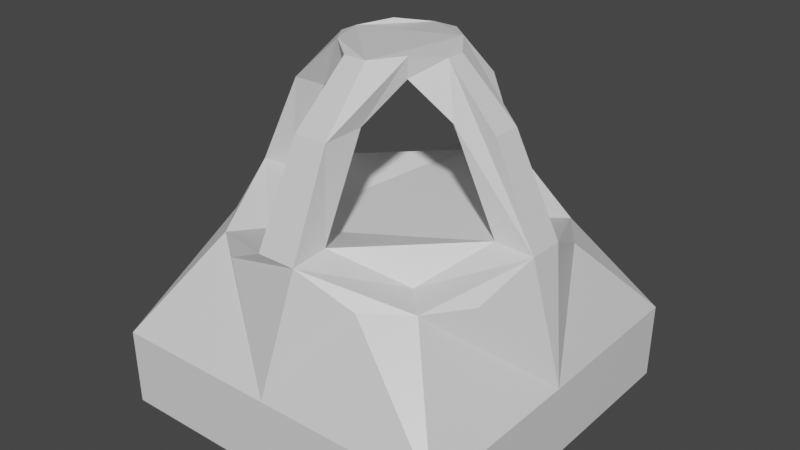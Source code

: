 # Source: stone_lantern_low.blend  (saved by Blender 2.93.20; exported with 4.5.12 LTS)
import bpy
from mathutils import Matrix  # noqa: F401  (used for matrix-valued properties, if any)

bpy.ops.wm.read_factory_settings(use_empty=True)
scene = bpy.context.scene
scene.name = 'Scene'

# ---- collections
col_collection = bpy.data.collections.new('Collection'); scene.collection.children.link(col_collection)

# ---- materials (node trees are filled in below, after node groups)
mat_material = bpy.data.materials.new('Material')
mat_material.alpha_threshold = 0.0
mat_material.use_transparent_shadow = False
mat_material.line_color = (0.0, 0.0, 0.0, 1.0)

# ---- material node trees
mat_material.use_nodes = True; mat_material.node_tree.nodes.clear()
_N = mat_material.node_tree.nodes; _L = mat_material.node_tree.links
n0 = _N.new('ShaderNodeOutputMaterial'); n0.name = 'Material Output'; n0.location = (300, 300)
n1 = _N.new('ShaderNodeBsdfPrincipled'); n1.name = 'Principled BSDF'; n1.location = (10, 300)
n1.distribution = 'GGX'
n1.subsurface_method = 'BURLEY'
n1.inputs[2].default_value = 0.4
n1.inputs[3].default_value = 1.45
n1.inputs[27].default_value = (0.0, 0.0, 0.0, 1.0)
n1.inputs[28].default_value = 1.0
_L.new(n1.outputs[0], n0.inputs[0])
n0.is_active_output = True

# ---- world
world_world = bpy.data.worlds.new('World'); scene.world = world_world
world_world.use_nodes = True; world_world.node_tree.nodes.clear()
_N = world_world.node_tree.nodes; _L = world_world.node_tree.links
n0 = _N.new('ShaderNodeOutputWorld'); n0.name = 'World Output'; n0.location = (300, 300)
n1 = _N.new('ShaderNodeBackground'); n1.name = 'Background'; n1.location = (10, 300)
n1.inputs[0].default_value = (0.05088, 0.05088, 0.05088, 1.0)
_L.new(n1.outputs[0], n0.inputs[0])
n0.is_active_output = True
world_world.color = (0.05088, 0.05088, 0.05088)
world_world.use_sun_shadow = False
world_world.sun_shadow_jitter_overblur = 0.0

# ---- meshes
me_cube = bpy.data.meshes.new('Cube')
me_cube.from_pydata([(0.2133, 0.4479, -0.4228), (0.3371, 0.3573, -0.4228), (0.4269, 0.2329, -0.4228), (-0.2347, -0.4246, -0.4228), (-0.3585, -0.3341, -0.4228), (-0.447, 0.2356, -0.4228), (-0.3564, 0.3595, -0.4228), (-0.232, 0.4493, -0.4228), (0.2516, 0.2723, -0.4156), (0.25, -0.2507, -0.4156), (-0.273, -0.2491, -0.4156), (-0.2714, 0.274, -0.4156), (-0.4483, -0.2097, -0.4228), (0.2106, -0.426, -0.4228), (0.05159, 0.4958, -0.335), (-0.07059, 0.4962, -0.335), (0.4739, 0.06605, -0.335), (0.4734, -0.04492, -0.335), (0.04922, -0.473, -0.335), (-0.07296, -0.4725, -0.335), (-0.4953, -0.04277, -0.335), (-0.4948, 0.0682, -0.335), (0.04829, 0.3767, -0.3278), (-0.06742, 0.3771, -0.3278), (0.3548, 0.06837, -0.3278), (0.3544, -0.04734, -0.3278), (0.04604, -0.3538, -0.3278), (-0.06966, -0.3535, -0.3278), (-0.3761, -0.04509, -0.3278), (-0.3758, 0.07062, -0.3278), (0.3352, -0.03388, -0.04819), (-0.3573, 0.0579, -0.04838), (0.0538, 0.2314, -0.04158), (-0.07382, 0.2318, -0.04158), (0.2151, 0.0695, -0.04089), (0.04816, -0.2131, -0.04102), (-0.07092, -0.2127, -0.04102), (0.04569, 0.3627, -0.04953), (-0.06557, 0.3632, -0.04953), (0.3356, 0.05587, -0.04819), (0.04038, -0.3357, -0.04844), (-0.06323, -0.3352, -0.04844), (-0.3578, -0.03332, -0.04838), (0.2147, -0.0476, -0.04089), (-0.2356, -0.04696, -0.04099), (-0.2353, 0.07163, -0.04099), (0.335, -0.3362, -0.4228), (0.4256, -0.2123, -0.4228), (-1.972e-06, 0.5731, -0.7227), (0.5364, 0.5574, -0.7368), (0.5514, -0.004843, -0.7227), (0.5405, -0.5367, -0.7368), (-0.01483, -0.5512, -0.7228), (-0.5608, -0.5399, -0.7368), (-0.5737, 9.694e-06, -0.7227), (-0.5618, 0.5577, -0.7368), (0.5341, 0.555, -0.976), (0.5383, -0.5344, -0.976), (-0.5585, -0.5378, -0.976), (-0.5597, 0.5552, -0.976), (-0.1231, 0.1223, 0.06276), (-0.1182, -0.09632, 0.06295), (0.1064, -0.097, 0.1284), (0.09651, -0.08853, 0.06294), (0.1115, 0.1223, 0.1287), (0.1023, 0.1135, 0.06275), (-0.1322, 0.1293, 0.1287), (-0.1937, 0.0417, 0.116), (-0.194, -0.01507, 0.116), (-0.04656, -0.1658, 0.1166), (0.02475, -0.1661, 0.1166), (0.1695, -0.01568, 0.116), (0.1699, 0.04118, 0.116), (-0.0481, 0.2043, 0.1171), (0.02763, 0.2039, 0.1171), (-0.128, -0.1031, 0.1284)], [], [(48, 0, 1, 49), (48, 49, 56, 59, 55), (50, 47, 46, 51), (51, 46, 13, 52), (53, 54, 55, 59, 58), (52, 3, 4, 53), (54, 5, 6, 55), (56, 57, 58, 59), (50, 51, 57, 56, 49), (5, 21, 29, 11, 23, 15, 7, 6), (28, 20, 12, 4, 3, 19, 27, 10), (0, 48, 7, 15, 14), (25, 17, 30, 71, 62, 63, 43), (17, 16, 39, 30), (23, 22, 32, 33), (24, 25, 43, 34), (19, 18, 40, 41), (26, 27, 36, 35), (21, 20, 42, 31), (14, 15, 38, 37), (37, 74, 64, 65, 32, 22, 14), (33, 60, 66, 73, 38, 15, 23), (28, 29, 45, 44), (41, 69, 75, 61, 36, 27, 19), (34, 65, 64, 72, 39, 16, 24), (18, 26, 35, 63, 62, 70, 40), (31, 67, 66, 60, 45, 29, 21), (12, 20, 21, 5, 54), (52, 53, 58, 57, 51), (55, 6, 7, 48), (53, 4, 12, 54), (49, 1, 2, 50), (47, 50, 2, 16, 17), (13, 18, 19, 3, 52), (31, 42, 68, 67), (41, 40, 70, 69), (71, 30, 39, 72), (37, 38, 73, 74), (33, 32, 65, 34, 43, 63, 35, 36, 61, 44, 45, 60), (62, 71, 72, 64, 74, 73, 66, 67, 68, 75, 69, 70), (26, 18, 13, 46, 47, 17, 25, 9), (11, 29, 28, 10, 27, 26, 9, 25, 24, 8, 22, 23), (0, 14, 22, 8, 24, 16, 2, 1), (20, 28, 44, 61, 75, 68, 42)])
_uv = me_cube.uv_layers.new(name='UVMap')
_uv.uv.foreach_set('vector', [0.5052, 0.2699, 0.57, 0.1739, 0.6076, 0.1694, 0.6681, 0.2734, 0.5052, 0.2699, 0.6681, 0.2734, 0.6675, 0.345, 0.3352, 0.345, 0.3345, 0.2734, 0.1708, 0.6158, 0.2338, 0.5198, 0.2715, 0.5155, 0.3324, 0.6194, 0.0, 0.2744, 0.06246, 0.1703, 0.1002, 0.1748, 0.1687, 0.2709, 0.3345, 0.6184, 0.4986, 0.6148, 0.668, 0.6184, 0.6672, 0.6901, 0.3352, 0.6901, 0.1687, 0.2709, 0.2355, 0.1746, 0.2731, 0.17, 0.3345, 0.2744, 0.4986, 0.6148, 0.5701, 0.5187, 0.6078, 0.5144, 0.668, 0.6184, 0.6684, 0.3459, 0.9993, 0.345, 1.0, 0.6782, 0.668, 0.6782, 0.1708, 0.6158, 0.3324, 0.6194, 0.3317, 0.691, 0.0007763, 0.691, 0.0, 0.6194, 0.6681, 0.1756, 0.6681, 0.1227, 0.7027, 0.1333, 0.7162, 0.2015, 0.7672, 0.2486, 0.7563, 0.2831, 0.7131, 0.256, 0.6843, 0.2193, 0.7123, 0.09952, 0.6773, 0.09025, 0.7049, 0.04543, 0.7415, 0.01659, 0.7853, 0.0004772, 0.8365, 0.0, 0.8275, 0.03504, 0.7594, 0.04855, 0.57, 0.1739, 0.5052, 0.2699, 0.4347, 0.1739, 0.4838, 0.1499, 0.5209, 0.1499, 0.6496, 0.8433, 0.6208, 0.8653, 0.6069, 0.7702, 0.6203, 0.7005, 0.6363, 0.6901, 0.6496, 0.7042, 0.6363, 0.7484, 0.1829, 0.4957, 0.1492, 0.4958, 0.1523, 0.4031, 0.1795, 0.4031, 0.08621, 0.691, 0.1214, 0.691, 0.1231, 0.7695, 0.08436, 0.7695, 0.1957, 0.691, 0.2308, 0.691, 0.2309, 0.7704, 0.1953, 0.7704, 0.1863, 0.1507, 0.1492, 0.1508, 0.1519, 0.05802, 0.1833, 0.05798, 0.1947, 0.7701, 0.1595, 0.7701, 0.1592, 0.691, 0.1953, 0.691, 0.5193, 0.4947, 0.4856, 0.4947, 0.4884, 0.4021, 0.5161, 0.4021, 0.5209, 0.1499, 0.4838, 0.1499, 0.4853, 0.05779, 0.5191, 0.05777, 0.79, 0.7612, 0.8005, 0.6919, 0.8211, 0.6782, 0.8343, 0.6925, 0.8216, 0.7368, 0.8343, 0.8322, 0.806, 0.8548, 0.5098, 0.8079, 0.5212, 0.8505, 0.5086, 0.8653, 0.4894, 0.853, 0.4779, 0.7838, 0.4925, 0.6901, 0.5212, 0.7123, 0.1237, 0.691, 0.1588, 0.691, 0.1592, 0.7704, 0.1231, 0.7704, 0.5642, 0.771, 0.5785, 0.7004, 0.5944, 0.6901, 0.6069, 0.7047, 0.5939, 0.7485, 0.6069, 0.8437, 0.5783, 0.8659, 0.07192, 0.8079, 0.08436, 0.851, 0.07129, 0.8655, 0.05644, 0.8558, 0.0423, 0.7863, 0.0554, 0.691, 0.08436, 0.7128, 0.4496, 0.6901, 0.4779, 0.7127, 0.4635, 0.8077, 0.4779, 0.8531, 0.4648, 0.8673, 0.4474, 0.8555, 0.4341, 0.7847, 0.0, 0.7703, 0.0134, 0.701, 0.02921, 0.691, 0.0423, 0.7056, 0.02993, 0.7484, 0.0423, 0.8435, 0.01341, 0.8653, 0.4349, 0.5188, 0.4856, 0.4947, 0.5193, 0.4947, 0.5701, 0.5187, 0.4986, 0.6148, 0.1687, 0.2709, 0.3345, 0.2744, 0.3339, 0.346, 0.0007265, 0.346, 0.0, 0.2744, 0.3345, 0.2734, 0.397, 0.1695, 0.4347, 0.1739, 0.5052, 0.2699, 0.3345, 0.6184, 0.3971, 0.5145, 0.4349, 0.5188, 0.4986, 0.6148, 0.0, 0.6194, 0.06078, 0.5157, 0.09853, 0.5199, 0.1708, 0.6158, 0.2338, 0.5198, 0.1708, 0.6158, 0.09853, 0.5199, 0.1492, 0.4958, 0.1829, 0.4957, 0.1002, 0.1748, 0.1492, 0.1508, 0.1863, 0.1507, 0.2355, 0.1746, 0.1687, 0.2709, 0.5161, 0.4021, 0.4884, 0.4021, 0.494, 0.345, 0.5112, 0.345, 0.1833, 0.05798, 0.1519, 0.05802, 0.1567, 2.84e-05, 0.1783, 0.0, 0.174, 0.346, 0.1795, 0.4031, 0.1523, 0.4031, 0.1568, 0.346, 0.5191, 0.05777, 0.4853, 0.05779, 0.4906, 1.736e-05, 0.5136, 0.0, 0.668, 0.7057, 0.6954, 0.6783, 0.7313, 0.6931, 0.7649, 0.6782, 0.79, 0.7033, 0.7736, 0.7376, 0.79, 0.7746, 0.7644, 0.8002, 0.7293, 0.7855, 0.6935, 0.8002, 0.668, 0.7748, 0.6811, 0.7398, 0.3345, 0.7356, 0.3402, 0.7048, 0.353, 0.6932, 0.3832, 0.6901, 0.4187, 0.6926, 0.4341, 0.7097, 0.4341, 0.7439, 0.4266, 0.7756, 0.4138, 0.7871, 0.3805, 0.7899, 0.3499, 0.7841, 0.3354, 0.768, 0.8614, 0.0446, 0.8722, 0.01006, 0.9154, 0.03726, 0.9443, 0.07387, 0.9604, 0.1176, 0.9604, 0.1705, 0.9258, 0.1599, 0.9123, 0.09176, 0.7162, 0.2015, 0.7027, 0.1333, 0.7123, 0.09952, 0.7594, 0.04855, 0.8275, 0.03504, 0.8614, 0.0446, 0.9123, 0.09176, 0.9258, 0.1599, 0.9163, 0.1937, 0.8691, 0.2447, 0.801, 0.2582, 0.7672, 0.2486, 0.8433, 0.2927, 0.792, 0.2932, 0.801, 0.2582, 0.8691, 0.2447, 0.9163, 0.1937, 0.9513, 0.203, 0.9236, 0.2478, 0.887, 0.2766, 0.5355, 0.6901, 0.5642, 0.7122, 0.5509, 0.8071, 0.5642, 0.851, 0.5509, 0.8652, 0.5339, 0.8544, 0.5212, 0.7849])
me_cube.materials.append(mat_material)
me_cube.use_remesh_preserve_volume = False
me_cube.use_remesh_preserve_attributes = False
me_cube.use_mirror_vertex_groups = False
me_cube.update()

# ---- objects
ob_cube = bpy.data.objects.new('Cube', me_cube)

# ---- transforms, parenting, visibility, modifiers, constraints
ob_cube.location = (0.0, 0.0, 0.5)
ob_cube.scale = (0.5, 0.5, 0.5)
ob_cube.lock_rotations_4d = False
ob_cube.empty_display_type = 'ARROWS'
ob_cube.lineart.crease_threshold = 0.0

# ---- collection membership
col_collection.objects.link(ob_cube)

# ---- scene / render settings (as saved in the file)
scene.frame_start = 1; scene.frame_end = 250; scene.frame_set(1)
scene.render.engine = 'BLENDER_EEVEE_NEXT'
scene.cycles.use_denoising = False
scene.cycles.samples = 128
scene.cycles.sampling_pattern = 'TABULATED_SOBOL'
scene.cycles.use_adaptive_sampling = False
scene.cycles.use_light_tree = False
scene.view_settings.view_transform = 'Filmic'
bpy.context.view_layer.update()

# ---- added for rendering (the .blend has no active camera and no usable light): camera, sun
cam_auto = bpy.data.cameras.new('AutoCamera')
cam_auto.lens = 50.0
cam_auto.sensor_width = 36.0
cam_auto.clip_end = 1000.0
ob_auto_camera = bpy.data.objects.new('AutoCamera', cam_auto)
scene.collection.objects.link(ob_auto_camera)
ob_auto_camera.location = (0.890263, -1.06954, 1.00485)
ob_auto_camera.rotation_euler = (1.09748, -7.21219e-08, 0.694738)
scene.camera = ob_auto_camera
light_auto_sun = bpy.data.lights.new('AutoSun', 'SUN')
light_auto_sun.energy = 3.0
light_auto_sun.angle = 0.0523599
ob_auto_sun = bpy.data.objects.new('AutoSun', light_auto_sun)
scene.collection.objects.link(ob_auto_sun)
ob_auto_sun.rotation_euler = (0.872665, 0.174533, 0.523599)
bpy.context.view_layer.update()
